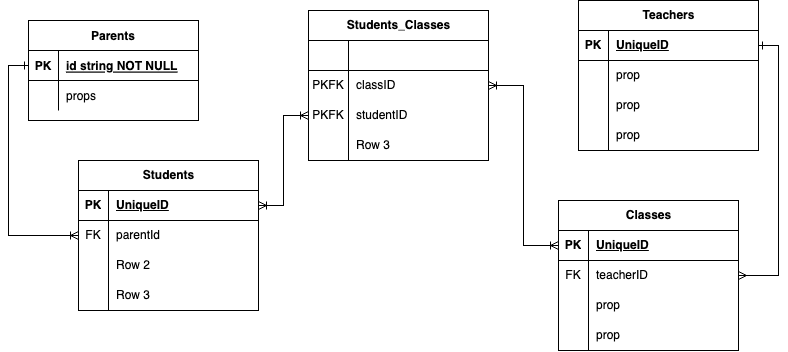

The diagram above was exported from draw.io. Its source (the exported page's mxGraphModel, read from the mxfile embedded in the PNG):
<mxGraphModel dx="886" dy="609" grid="1" gridSize="10" guides="1" tooltips="1" connect="1" arrows="1" fold="1" page="1" pageScale="1" pageWidth="850" pageHeight="1100" math="0" shadow="0" extFonts="Permanent Marker^https://fonts.googleapis.com/css?family=Permanent+Marker">
  <root>
    <mxCell id="0" />
    <mxCell id="1" parent="0" />
    <mxCell id="C-vyLk0tnHw3VtMMgP7b-23" value="Parents" style="shape=table;startSize=30;container=1;collapsible=1;childLayout=tableLayout;fixedRows=1;rowLines=0;fontStyle=1;align=center;resizeLast=1;" parent="1" vertex="1">
      <mxGeometry x="70" y="60" width="170" height="100" as="geometry" />
    </mxCell>
    <mxCell id="C-vyLk0tnHw3VtMMgP7b-24" value="" style="shape=partialRectangle;collapsible=0;dropTarget=0;pointerEvents=0;fillColor=none;points=[[0,0.5],[1,0.5]];portConstraint=eastwest;top=0;left=0;right=0;bottom=1;" parent="C-vyLk0tnHw3VtMMgP7b-23" vertex="1">
      <mxGeometry y="30" width="170" height="30" as="geometry" />
    </mxCell>
    <mxCell id="C-vyLk0tnHw3VtMMgP7b-25" value="PK" style="shape=partialRectangle;overflow=hidden;connectable=0;fillColor=none;top=0;left=0;bottom=0;right=0;fontStyle=1;" parent="C-vyLk0tnHw3VtMMgP7b-24" vertex="1">
      <mxGeometry width="30" height="30" as="geometry">
        <mxRectangle width="30" height="30" as="alternateBounds" />
      </mxGeometry>
    </mxCell>
    <mxCell id="C-vyLk0tnHw3VtMMgP7b-26" value="id string NOT NULL" style="shape=partialRectangle;overflow=hidden;connectable=0;fillColor=none;top=0;left=0;bottom=0;right=0;align=left;spacingLeft=6;fontStyle=5;" parent="C-vyLk0tnHw3VtMMgP7b-24" vertex="1">
      <mxGeometry x="30" width="140" height="30" as="geometry">
        <mxRectangle width="140" height="30" as="alternateBounds" />
      </mxGeometry>
    </mxCell>
    <mxCell id="C-vyLk0tnHw3VtMMgP7b-27" value="" style="shape=partialRectangle;collapsible=0;dropTarget=0;pointerEvents=0;fillColor=none;points=[[0,0.5],[1,0.5]];portConstraint=eastwest;top=0;left=0;right=0;bottom=0;" parent="C-vyLk0tnHw3VtMMgP7b-23" vertex="1">
      <mxGeometry y="60" width="170" height="30" as="geometry" />
    </mxCell>
    <mxCell id="C-vyLk0tnHw3VtMMgP7b-28" value="" style="shape=partialRectangle;overflow=hidden;connectable=0;fillColor=none;top=0;left=0;bottom=0;right=0;" parent="C-vyLk0tnHw3VtMMgP7b-27" vertex="1">
      <mxGeometry width="30" height="30" as="geometry">
        <mxRectangle width="30" height="30" as="alternateBounds" />
      </mxGeometry>
    </mxCell>
    <mxCell id="C-vyLk0tnHw3VtMMgP7b-29" value="props" style="shape=partialRectangle;overflow=hidden;connectable=0;fillColor=none;top=0;left=0;bottom=0;right=0;align=left;spacingLeft=6;" parent="C-vyLk0tnHw3VtMMgP7b-27" vertex="1">
      <mxGeometry x="30" width="140" height="30" as="geometry">
        <mxRectangle width="140" height="30" as="alternateBounds" />
      </mxGeometry>
    </mxCell>
    <mxCell id="ar97d0JfLlVQEAQrhSdr-32" style="edgeStyle=orthogonalEdgeStyle;rounded=0;orthogonalLoop=1;jettySize=auto;html=1;exitX=0;exitY=0.5;exitDx=0;exitDy=0;entryX=0;entryY=0.5;entryDx=0;entryDy=0;endArrow=ERone;endFill=0;startArrow=ERoneToMany;startFill=0;" edge="1" parent="1" source="ar97d0JfLlVQEAQrhSdr-1" target="C-vyLk0tnHw3VtMMgP7b-24">
      <mxGeometry relative="1" as="geometry" />
    </mxCell>
    <mxCell id="ar97d0JfLlVQEAQrhSdr-1" value="Students" style="shape=table;startSize=30;container=1;collapsible=1;childLayout=tableLayout;fixedRows=1;rowLines=0;fontStyle=1;align=center;resizeLast=1;html=1;" vertex="1" parent="1">
      <mxGeometry x="120" y="200" width="180" height="150" as="geometry" />
    </mxCell>
    <mxCell id="ar97d0JfLlVQEAQrhSdr-2" value="" style="shape=tableRow;horizontal=0;startSize=0;swimlaneHead=0;swimlaneBody=0;fillColor=none;collapsible=0;dropTarget=0;points=[[0,0.5],[1,0.5]];portConstraint=eastwest;top=0;left=0;right=0;bottom=1;" vertex="1" parent="ar97d0JfLlVQEAQrhSdr-1">
      <mxGeometry y="30" width="180" height="30" as="geometry" />
    </mxCell>
    <mxCell id="ar97d0JfLlVQEAQrhSdr-3" value="PK" style="shape=partialRectangle;connectable=0;fillColor=none;top=0;left=0;bottom=0;right=0;fontStyle=1;overflow=hidden;whiteSpace=wrap;html=1;" vertex="1" parent="ar97d0JfLlVQEAQrhSdr-2">
      <mxGeometry width="30" height="30" as="geometry">
        <mxRectangle width="30" height="30" as="alternateBounds" />
      </mxGeometry>
    </mxCell>
    <mxCell id="ar97d0JfLlVQEAQrhSdr-4" value="UniqueID" style="shape=partialRectangle;connectable=0;fillColor=none;top=0;left=0;bottom=0;right=0;align=left;spacingLeft=6;fontStyle=5;overflow=hidden;whiteSpace=wrap;html=1;" vertex="1" parent="ar97d0JfLlVQEAQrhSdr-2">
      <mxGeometry x="30" width="150" height="30" as="geometry">
        <mxRectangle width="150" height="30" as="alternateBounds" />
      </mxGeometry>
    </mxCell>
    <mxCell id="ar97d0JfLlVQEAQrhSdr-5" value="" style="shape=tableRow;horizontal=0;startSize=0;swimlaneHead=0;swimlaneBody=0;fillColor=none;collapsible=0;dropTarget=0;points=[[0,0.5],[1,0.5]];portConstraint=eastwest;top=0;left=0;right=0;bottom=0;" vertex="1" parent="ar97d0JfLlVQEAQrhSdr-1">
      <mxGeometry y="60" width="180" height="30" as="geometry" />
    </mxCell>
    <mxCell id="ar97d0JfLlVQEAQrhSdr-6" value="FK" style="shape=partialRectangle;connectable=0;fillColor=none;top=0;left=0;bottom=0;right=0;editable=1;overflow=hidden;whiteSpace=wrap;html=1;" vertex="1" parent="ar97d0JfLlVQEAQrhSdr-5">
      <mxGeometry width="30" height="30" as="geometry">
        <mxRectangle width="30" height="30" as="alternateBounds" />
      </mxGeometry>
    </mxCell>
    <mxCell id="ar97d0JfLlVQEAQrhSdr-7" value="parentId" style="shape=partialRectangle;connectable=0;fillColor=none;top=0;left=0;bottom=0;right=0;align=left;spacingLeft=6;overflow=hidden;whiteSpace=wrap;html=1;" vertex="1" parent="ar97d0JfLlVQEAQrhSdr-5">
      <mxGeometry x="30" width="150" height="30" as="geometry">
        <mxRectangle width="150" height="30" as="alternateBounds" />
      </mxGeometry>
    </mxCell>
    <mxCell id="ar97d0JfLlVQEAQrhSdr-8" value="" style="shape=tableRow;horizontal=0;startSize=0;swimlaneHead=0;swimlaneBody=0;fillColor=none;collapsible=0;dropTarget=0;points=[[0,0.5],[1,0.5]];portConstraint=eastwest;top=0;left=0;right=0;bottom=0;" vertex="1" parent="ar97d0JfLlVQEAQrhSdr-1">
      <mxGeometry y="90" width="180" height="30" as="geometry" />
    </mxCell>
    <mxCell id="ar97d0JfLlVQEAQrhSdr-9" value="" style="shape=partialRectangle;connectable=0;fillColor=none;top=0;left=0;bottom=0;right=0;editable=1;overflow=hidden;whiteSpace=wrap;html=1;" vertex="1" parent="ar97d0JfLlVQEAQrhSdr-8">
      <mxGeometry width="30" height="30" as="geometry">
        <mxRectangle width="30" height="30" as="alternateBounds" />
      </mxGeometry>
    </mxCell>
    <mxCell id="ar97d0JfLlVQEAQrhSdr-10" value="Row 2" style="shape=partialRectangle;connectable=0;fillColor=none;top=0;left=0;bottom=0;right=0;align=left;spacingLeft=6;overflow=hidden;whiteSpace=wrap;html=1;" vertex="1" parent="ar97d0JfLlVQEAQrhSdr-8">
      <mxGeometry x="30" width="150" height="30" as="geometry">
        <mxRectangle width="150" height="30" as="alternateBounds" />
      </mxGeometry>
    </mxCell>
    <mxCell id="ar97d0JfLlVQEAQrhSdr-11" value="" style="shape=tableRow;horizontal=0;startSize=0;swimlaneHead=0;swimlaneBody=0;fillColor=none;collapsible=0;dropTarget=0;points=[[0,0.5],[1,0.5]];portConstraint=eastwest;top=0;left=0;right=0;bottom=0;" vertex="1" parent="ar97d0JfLlVQEAQrhSdr-1">
      <mxGeometry y="120" width="180" height="30" as="geometry" />
    </mxCell>
    <mxCell id="ar97d0JfLlVQEAQrhSdr-12" value="" style="shape=partialRectangle;connectable=0;fillColor=none;top=0;left=0;bottom=0;right=0;editable=1;overflow=hidden;whiteSpace=wrap;html=1;" vertex="1" parent="ar97d0JfLlVQEAQrhSdr-11">
      <mxGeometry width="30" height="30" as="geometry">
        <mxRectangle width="30" height="30" as="alternateBounds" />
      </mxGeometry>
    </mxCell>
    <mxCell id="ar97d0JfLlVQEAQrhSdr-13" value="Row 3" style="shape=partialRectangle;connectable=0;fillColor=none;top=0;left=0;bottom=0;right=0;align=left;spacingLeft=6;overflow=hidden;whiteSpace=wrap;html=1;" vertex="1" parent="ar97d0JfLlVQEAQrhSdr-11">
      <mxGeometry x="30" width="150" height="30" as="geometry">
        <mxRectangle width="150" height="30" as="alternateBounds" />
      </mxGeometry>
    </mxCell>
    <mxCell id="ar97d0JfLlVQEAQrhSdr-33" value="Teachers" style="shape=table;startSize=30;container=1;collapsible=1;childLayout=tableLayout;fixedRows=1;rowLines=0;fontStyle=1;align=center;resizeLast=1;html=1;" vertex="1" parent="1">
      <mxGeometry x="620" y="40" width="180" height="150" as="geometry" />
    </mxCell>
    <mxCell id="ar97d0JfLlVQEAQrhSdr-34" value="" style="shape=tableRow;horizontal=0;startSize=0;swimlaneHead=0;swimlaneBody=0;fillColor=none;collapsible=0;dropTarget=0;points=[[0,0.5],[1,0.5]];portConstraint=eastwest;top=0;left=0;right=0;bottom=1;" vertex="1" parent="ar97d0JfLlVQEAQrhSdr-33">
      <mxGeometry y="30" width="180" height="30" as="geometry" />
    </mxCell>
    <mxCell id="ar97d0JfLlVQEAQrhSdr-35" value="PK" style="shape=partialRectangle;connectable=0;fillColor=none;top=0;left=0;bottom=0;right=0;fontStyle=1;overflow=hidden;whiteSpace=wrap;html=1;" vertex="1" parent="ar97d0JfLlVQEAQrhSdr-34">
      <mxGeometry width="30" height="30" as="geometry">
        <mxRectangle width="30" height="30" as="alternateBounds" />
      </mxGeometry>
    </mxCell>
    <mxCell id="ar97d0JfLlVQEAQrhSdr-36" value="UniqueID" style="shape=partialRectangle;connectable=0;fillColor=none;top=0;left=0;bottom=0;right=0;align=left;spacingLeft=6;fontStyle=5;overflow=hidden;whiteSpace=wrap;html=1;" vertex="1" parent="ar97d0JfLlVQEAQrhSdr-34">
      <mxGeometry x="30" width="150" height="30" as="geometry">
        <mxRectangle width="150" height="30" as="alternateBounds" />
      </mxGeometry>
    </mxCell>
    <mxCell id="ar97d0JfLlVQEAQrhSdr-37" value="" style="shape=tableRow;horizontal=0;startSize=0;swimlaneHead=0;swimlaneBody=0;fillColor=none;collapsible=0;dropTarget=0;points=[[0,0.5],[1,0.5]];portConstraint=eastwest;top=0;left=0;right=0;bottom=0;" vertex="1" parent="ar97d0JfLlVQEAQrhSdr-33">
      <mxGeometry y="60" width="180" height="30" as="geometry" />
    </mxCell>
    <mxCell id="ar97d0JfLlVQEAQrhSdr-38" value="" style="shape=partialRectangle;connectable=0;fillColor=none;top=0;left=0;bottom=0;right=0;editable=1;overflow=hidden;whiteSpace=wrap;html=1;" vertex="1" parent="ar97d0JfLlVQEAQrhSdr-37">
      <mxGeometry width="30" height="30" as="geometry">
        <mxRectangle width="30" height="30" as="alternateBounds" />
      </mxGeometry>
    </mxCell>
    <mxCell id="ar97d0JfLlVQEAQrhSdr-39" value="prop" style="shape=partialRectangle;connectable=0;fillColor=none;top=0;left=0;bottom=0;right=0;align=left;spacingLeft=6;overflow=hidden;whiteSpace=wrap;html=1;" vertex="1" parent="ar97d0JfLlVQEAQrhSdr-37">
      <mxGeometry x="30" width="150" height="30" as="geometry">
        <mxRectangle width="150" height="30" as="alternateBounds" />
      </mxGeometry>
    </mxCell>
    <mxCell id="ar97d0JfLlVQEAQrhSdr-40" value="" style="shape=tableRow;horizontal=0;startSize=0;swimlaneHead=0;swimlaneBody=0;fillColor=none;collapsible=0;dropTarget=0;points=[[0,0.5],[1,0.5]];portConstraint=eastwest;top=0;left=0;right=0;bottom=0;" vertex="1" parent="ar97d0JfLlVQEAQrhSdr-33">
      <mxGeometry y="90" width="180" height="30" as="geometry" />
    </mxCell>
    <mxCell id="ar97d0JfLlVQEAQrhSdr-41" value="" style="shape=partialRectangle;connectable=0;fillColor=none;top=0;left=0;bottom=0;right=0;editable=1;overflow=hidden;whiteSpace=wrap;html=1;" vertex="1" parent="ar97d0JfLlVQEAQrhSdr-40">
      <mxGeometry width="30" height="30" as="geometry">
        <mxRectangle width="30" height="30" as="alternateBounds" />
      </mxGeometry>
    </mxCell>
    <mxCell id="ar97d0JfLlVQEAQrhSdr-42" value="prop" style="shape=partialRectangle;connectable=0;fillColor=none;top=0;left=0;bottom=0;right=0;align=left;spacingLeft=6;overflow=hidden;whiteSpace=wrap;html=1;" vertex="1" parent="ar97d0JfLlVQEAQrhSdr-40">
      <mxGeometry x="30" width="150" height="30" as="geometry">
        <mxRectangle width="150" height="30" as="alternateBounds" />
      </mxGeometry>
    </mxCell>
    <mxCell id="ar97d0JfLlVQEAQrhSdr-43" value="" style="shape=tableRow;horizontal=0;startSize=0;swimlaneHead=0;swimlaneBody=0;fillColor=none;collapsible=0;dropTarget=0;points=[[0,0.5],[1,0.5]];portConstraint=eastwest;top=0;left=0;right=0;bottom=0;" vertex="1" parent="ar97d0JfLlVQEAQrhSdr-33">
      <mxGeometry y="120" width="180" height="30" as="geometry" />
    </mxCell>
    <mxCell id="ar97d0JfLlVQEAQrhSdr-44" value="" style="shape=partialRectangle;connectable=0;fillColor=none;top=0;left=0;bottom=0;right=0;editable=1;overflow=hidden;whiteSpace=wrap;html=1;" vertex="1" parent="ar97d0JfLlVQEAQrhSdr-43">
      <mxGeometry width="30" height="30" as="geometry">
        <mxRectangle width="30" height="30" as="alternateBounds" />
      </mxGeometry>
    </mxCell>
    <mxCell id="ar97d0JfLlVQEAQrhSdr-45" value="prop" style="shape=partialRectangle;connectable=0;fillColor=none;top=0;left=0;bottom=0;right=0;align=left;spacingLeft=6;overflow=hidden;whiteSpace=wrap;html=1;" vertex="1" parent="ar97d0JfLlVQEAQrhSdr-43">
      <mxGeometry x="30" width="150" height="30" as="geometry">
        <mxRectangle width="150" height="30" as="alternateBounds" />
      </mxGeometry>
    </mxCell>
    <mxCell id="ar97d0JfLlVQEAQrhSdr-46" value="Classes" style="shape=table;startSize=30;container=1;collapsible=1;childLayout=tableLayout;fixedRows=1;rowLines=0;fontStyle=1;align=center;resizeLast=1;html=1;" vertex="1" parent="1">
      <mxGeometry x="600" y="240" width="180" height="150" as="geometry" />
    </mxCell>
    <mxCell id="ar97d0JfLlVQEAQrhSdr-47" value="" style="shape=tableRow;horizontal=0;startSize=0;swimlaneHead=0;swimlaneBody=0;fillColor=none;collapsible=0;dropTarget=0;points=[[0,0.5],[1,0.5]];portConstraint=eastwest;top=0;left=0;right=0;bottom=1;" vertex="1" parent="ar97d0JfLlVQEAQrhSdr-46">
      <mxGeometry y="30" width="180" height="30" as="geometry" />
    </mxCell>
    <mxCell id="ar97d0JfLlVQEAQrhSdr-48" value="PK" style="shape=partialRectangle;connectable=0;fillColor=none;top=0;left=0;bottom=0;right=0;fontStyle=1;overflow=hidden;whiteSpace=wrap;html=1;" vertex="1" parent="ar97d0JfLlVQEAQrhSdr-47">
      <mxGeometry width="30" height="30" as="geometry">
        <mxRectangle width="30" height="30" as="alternateBounds" />
      </mxGeometry>
    </mxCell>
    <mxCell id="ar97d0JfLlVQEAQrhSdr-49" value="UniqueID" style="shape=partialRectangle;connectable=0;fillColor=none;top=0;left=0;bottom=0;right=0;align=left;spacingLeft=6;fontStyle=5;overflow=hidden;whiteSpace=wrap;html=1;" vertex="1" parent="ar97d0JfLlVQEAQrhSdr-47">
      <mxGeometry x="30" width="150" height="30" as="geometry">
        <mxRectangle width="150" height="30" as="alternateBounds" />
      </mxGeometry>
    </mxCell>
    <mxCell id="ar97d0JfLlVQEAQrhSdr-50" value="" style="shape=tableRow;horizontal=0;startSize=0;swimlaneHead=0;swimlaneBody=0;fillColor=none;collapsible=0;dropTarget=0;points=[[0,0.5],[1,0.5]];portConstraint=eastwest;top=0;left=0;right=0;bottom=0;" vertex="1" parent="ar97d0JfLlVQEAQrhSdr-46">
      <mxGeometry y="60" width="180" height="30" as="geometry" />
    </mxCell>
    <mxCell id="ar97d0JfLlVQEAQrhSdr-51" value="FK" style="shape=partialRectangle;connectable=0;fillColor=none;top=0;left=0;bottom=0;right=0;editable=1;overflow=hidden;whiteSpace=wrap;html=1;" vertex="1" parent="ar97d0JfLlVQEAQrhSdr-50">
      <mxGeometry width="30" height="30" as="geometry">
        <mxRectangle width="30" height="30" as="alternateBounds" />
      </mxGeometry>
    </mxCell>
    <mxCell id="ar97d0JfLlVQEAQrhSdr-52" value="teacherID" style="shape=partialRectangle;connectable=0;fillColor=none;top=0;left=0;bottom=0;right=0;align=left;spacingLeft=6;overflow=hidden;whiteSpace=wrap;html=1;" vertex="1" parent="ar97d0JfLlVQEAQrhSdr-50">
      <mxGeometry x="30" width="150" height="30" as="geometry">
        <mxRectangle width="150" height="30" as="alternateBounds" />
      </mxGeometry>
    </mxCell>
    <mxCell id="ar97d0JfLlVQEAQrhSdr-53" value="" style="shape=tableRow;horizontal=0;startSize=0;swimlaneHead=0;swimlaneBody=0;fillColor=none;collapsible=0;dropTarget=0;points=[[0,0.5],[1,0.5]];portConstraint=eastwest;top=0;left=0;right=0;bottom=0;" vertex="1" parent="ar97d0JfLlVQEAQrhSdr-46">
      <mxGeometry y="90" width="180" height="30" as="geometry" />
    </mxCell>
    <mxCell id="ar97d0JfLlVQEAQrhSdr-54" value="" style="shape=partialRectangle;connectable=0;fillColor=none;top=0;left=0;bottom=0;right=0;editable=1;overflow=hidden;whiteSpace=wrap;html=1;" vertex="1" parent="ar97d0JfLlVQEAQrhSdr-53">
      <mxGeometry width="30" height="30" as="geometry">
        <mxRectangle width="30" height="30" as="alternateBounds" />
      </mxGeometry>
    </mxCell>
    <mxCell id="ar97d0JfLlVQEAQrhSdr-55" value="prop" style="shape=partialRectangle;connectable=0;fillColor=none;top=0;left=0;bottom=0;right=0;align=left;spacingLeft=6;overflow=hidden;whiteSpace=wrap;html=1;" vertex="1" parent="ar97d0JfLlVQEAQrhSdr-53">
      <mxGeometry x="30" width="150" height="30" as="geometry">
        <mxRectangle width="150" height="30" as="alternateBounds" />
      </mxGeometry>
    </mxCell>
    <mxCell id="ar97d0JfLlVQEAQrhSdr-56" value="" style="shape=tableRow;horizontal=0;startSize=0;swimlaneHead=0;swimlaneBody=0;fillColor=none;collapsible=0;dropTarget=0;points=[[0,0.5],[1,0.5]];portConstraint=eastwest;top=0;left=0;right=0;bottom=0;" vertex="1" parent="ar97d0JfLlVQEAQrhSdr-46">
      <mxGeometry y="120" width="180" height="30" as="geometry" />
    </mxCell>
    <mxCell id="ar97d0JfLlVQEAQrhSdr-57" value="" style="shape=partialRectangle;connectable=0;fillColor=none;top=0;left=0;bottom=0;right=0;editable=1;overflow=hidden;whiteSpace=wrap;html=1;" vertex="1" parent="ar97d0JfLlVQEAQrhSdr-56">
      <mxGeometry width="30" height="30" as="geometry">
        <mxRectangle width="30" height="30" as="alternateBounds" />
      </mxGeometry>
    </mxCell>
    <mxCell id="ar97d0JfLlVQEAQrhSdr-58" value="prop" style="shape=partialRectangle;connectable=0;fillColor=none;top=0;left=0;bottom=0;right=0;align=left;spacingLeft=6;overflow=hidden;whiteSpace=wrap;html=1;" vertex="1" parent="ar97d0JfLlVQEAQrhSdr-56">
      <mxGeometry x="30" width="150" height="30" as="geometry">
        <mxRectangle width="150" height="30" as="alternateBounds" />
      </mxGeometry>
    </mxCell>
    <mxCell id="ar97d0JfLlVQEAQrhSdr-59" style="edgeStyle=orthogonalEdgeStyle;rounded=0;orthogonalLoop=1;jettySize=auto;html=1;exitX=1;exitY=0.5;exitDx=0;exitDy=0;entryX=1;entryY=0.5;entryDx=0;entryDy=0;endArrow=ERone;endFill=0;startArrow=ERmany;startFill=0;" edge="1" parent="1" source="ar97d0JfLlVQEAQrhSdr-50" target="ar97d0JfLlVQEAQrhSdr-34">
      <mxGeometry relative="1" as="geometry" />
    </mxCell>
    <mxCell id="ar97d0JfLlVQEAQrhSdr-74" style="edgeStyle=orthogonalEdgeStyle;rounded=0;orthogonalLoop=1;jettySize=auto;html=1;exitX=1;exitY=0.5;exitDx=0;exitDy=0;entryX=0;entryY=0.5;entryDx=0;entryDy=0;startArrow=ERoneToMany;startFill=0;endArrow=ERoneToMany;endFill=0;" edge="1" parent="1" source="ar97d0JfLlVQEAQrhSdr-60" target="ar97d0JfLlVQEAQrhSdr-47">
      <mxGeometry relative="1" as="geometry">
        <mxPoint x="580" y="385.2857142857142" as="targetPoint" />
      </mxGeometry>
    </mxCell>
    <mxCell id="ar97d0JfLlVQEAQrhSdr-60" value="Students_Classes" style="shape=table;startSize=30;container=1;collapsible=1;childLayout=tableLayout;fixedRows=1;rowLines=0;fontStyle=1;align=center;resizeLast=1;html=1;" vertex="1" parent="1">
      <mxGeometry x="350" y="50" width="180" height="150" as="geometry" />
    </mxCell>
    <mxCell id="ar97d0JfLlVQEAQrhSdr-61" value="" style="shape=tableRow;horizontal=0;startSize=0;swimlaneHead=0;swimlaneBody=0;fillColor=none;collapsible=0;dropTarget=0;points=[[0,0.5],[1,0.5]];portConstraint=eastwest;top=0;left=0;right=0;bottom=1;" vertex="1" parent="ar97d0JfLlVQEAQrhSdr-60">
      <mxGeometry y="30" width="180" height="30" as="geometry" />
    </mxCell>
    <mxCell id="ar97d0JfLlVQEAQrhSdr-62" value="" style="shape=partialRectangle;connectable=0;fillColor=none;top=0;left=0;bottom=0;right=0;fontStyle=1;overflow=hidden;whiteSpace=wrap;html=1;" vertex="1" parent="ar97d0JfLlVQEAQrhSdr-61">
      <mxGeometry width="40" height="30" as="geometry">
        <mxRectangle width="40" height="30" as="alternateBounds" />
      </mxGeometry>
    </mxCell>
    <mxCell id="ar97d0JfLlVQEAQrhSdr-63" value="" style="shape=partialRectangle;connectable=0;fillColor=none;top=0;left=0;bottom=0;right=0;align=left;spacingLeft=6;fontStyle=5;overflow=hidden;whiteSpace=wrap;html=1;" vertex="1" parent="ar97d0JfLlVQEAQrhSdr-61">
      <mxGeometry x="40" width="140" height="30" as="geometry">
        <mxRectangle width="140" height="30" as="alternateBounds" />
      </mxGeometry>
    </mxCell>
    <mxCell id="ar97d0JfLlVQEAQrhSdr-64" value="" style="shape=tableRow;horizontal=0;startSize=0;swimlaneHead=0;swimlaneBody=0;fillColor=none;collapsible=0;dropTarget=0;points=[[0,0.5],[1,0.5]];portConstraint=eastwest;top=0;left=0;right=0;bottom=0;" vertex="1" parent="ar97d0JfLlVQEAQrhSdr-60">
      <mxGeometry y="60" width="180" height="30" as="geometry" />
    </mxCell>
    <mxCell id="ar97d0JfLlVQEAQrhSdr-65" value="PKFK" style="shape=partialRectangle;connectable=0;fillColor=none;top=0;left=0;bottom=0;right=0;editable=1;overflow=hidden;whiteSpace=wrap;html=1;" vertex="1" parent="ar97d0JfLlVQEAQrhSdr-64">
      <mxGeometry width="40" height="30" as="geometry">
        <mxRectangle width="40" height="30" as="alternateBounds" />
      </mxGeometry>
    </mxCell>
    <mxCell id="ar97d0JfLlVQEAQrhSdr-66" value="classID" style="shape=partialRectangle;connectable=0;fillColor=none;top=0;left=0;bottom=0;right=0;align=left;spacingLeft=6;overflow=hidden;whiteSpace=wrap;html=1;" vertex="1" parent="ar97d0JfLlVQEAQrhSdr-64">
      <mxGeometry x="40" width="140" height="30" as="geometry">
        <mxRectangle width="140" height="30" as="alternateBounds" />
      </mxGeometry>
    </mxCell>
    <mxCell id="ar97d0JfLlVQEAQrhSdr-67" value="" style="shape=tableRow;horizontal=0;startSize=0;swimlaneHead=0;swimlaneBody=0;fillColor=none;collapsible=0;dropTarget=0;points=[[0,0.5],[1,0.5]];portConstraint=eastwest;top=0;left=0;right=0;bottom=0;" vertex="1" parent="ar97d0JfLlVQEAQrhSdr-60">
      <mxGeometry y="90" width="180" height="30" as="geometry" />
    </mxCell>
    <mxCell id="ar97d0JfLlVQEAQrhSdr-68" value="PKFK" style="shape=partialRectangle;connectable=0;fillColor=none;top=0;left=0;bottom=0;right=0;editable=1;overflow=hidden;whiteSpace=wrap;html=1;" vertex="1" parent="ar97d0JfLlVQEAQrhSdr-67">
      <mxGeometry width="40" height="30" as="geometry">
        <mxRectangle width="40" height="30" as="alternateBounds" />
      </mxGeometry>
    </mxCell>
    <mxCell id="ar97d0JfLlVQEAQrhSdr-69" value="studentID" style="shape=partialRectangle;connectable=0;fillColor=none;top=0;left=0;bottom=0;right=0;align=left;spacingLeft=6;overflow=hidden;whiteSpace=wrap;html=1;" vertex="1" parent="ar97d0JfLlVQEAQrhSdr-67">
      <mxGeometry x="40" width="140" height="30" as="geometry">
        <mxRectangle width="140" height="30" as="alternateBounds" />
      </mxGeometry>
    </mxCell>
    <mxCell id="ar97d0JfLlVQEAQrhSdr-70" value="" style="shape=tableRow;horizontal=0;startSize=0;swimlaneHead=0;swimlaneBody=0;fillColor=none;collapsible=0;dropTarget=0;points=[[0,0.5],[1,0.5]];portConstraint=eastwest;top=0;left=0;right=0;bottom=0;" vertex="1" parent="ar97d0JfLlVQEAQrhSdr-60">
      <mxGeometry y="120" width="180" height="30" as="geometry" />
    </mxCell>
    <mxCell id="ar97d0JfLlVQEAQrhSdr-71" value="" style="shape=partialRectangle;connectable=0;fillColor=none;top=0;left=0;bottom=0;right=0;editable=1;overflow=hidden;whiteSpace=wrap;html=1;" vertex="1" parent="ar97d0JfLlVQEAQrhSdr-70">
      <mxGeometry width="40" height="30" as="geometry">
        <mxRectangle width="40" height="30" as="alternateBounds" />
      </mxGeometry>
    </mxCell>
    <mxCell id="ar97d0JfLlVQEAQrhSdr-72" value="Row 3" style="shape=partialRectangle;connectable=0;fillColor=none;top=0;left=0;bottom=0;right=0;align=left;spacingLeft=6;overflow=hidden;whiteSpace=wrap;html=1;" vertex="1" parent="ar97d0JfLlVQEAQrhSdr-70">
      <mxGeometry x="40" width="140" height="30" as="geometry">
        <mxRectangle width="140" height="30" as="alternateBounds" />
      </mxGeometry>
    </mxCell>
    <mxCell id="ar97d0JfLlVQEAQrhSdr-73" style="edgeStyle=orthogonalEdgeStyle;rounded=0;orthogonalLoop=1;jettySize=auto;html=1;exitX=0;exitY=0.5;exitDx=0;exitDy=0;entryX=1;entryY=0.5;entryDx=0;entryDy=0;endArrow=ERoneToMany;endFill=0;startArrow=ERoneToMany;startFill=0;" edge="1" parent="1" source="ar97d0JfLlVQEAQrhSdr-67" target="ar97d0JfLlVQEAQrhSdr-2">
      <mxGeometry relative="1" as="geometry" />
    </mxCell>
  </root>
</mxGraphModel>